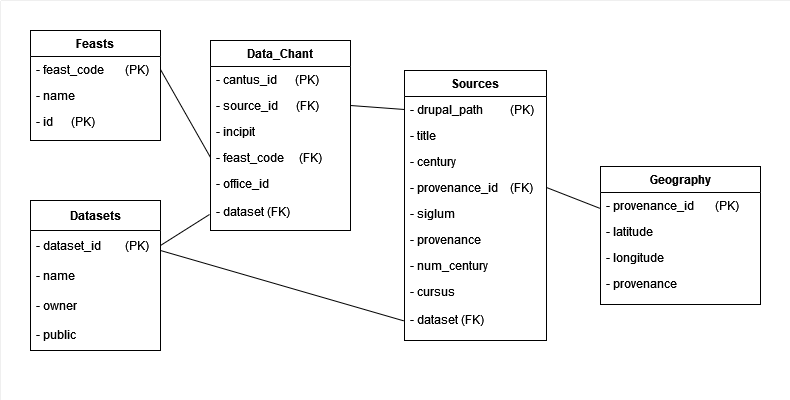

The diagram above was exported from draw.io. Its source (the exported page's mxGraphModel, read from the mxfile embedded in the PNG):
<mxGraphModel dx="1194" dy="696" grid="1" gridSize="10" guides="1" tooltips="1" connect="1" arrows="1" fold="1" page="1" pageScale="1" pageWidth="827" pageHeight="1169" math="0" shadow="0">
  <root>
    <mxCell id="WIyWlLk6GJQsqaUBKTNV-0" />
    <mxCell id="WIyWlLk6GJQsqaUBKTNV-1" parent="WIyWlLk6GJQsqaUBKTNV-0" />
    <mxCell id="dWwIyFQWuX8Jxho5Zokg-2" value="" style="rounded=0;whiteSpace=wrap;html=1;strokeWidth=0;" parent="WIyWlLk6GJQsqaUBKTNV-1" vertex="1">
      <mxGeometry x="10" y="50" width="790" height="400" as="geometry" />
    </mxCell>
    <mxCell id="zkfFHV4jXpPFQw0GAbJ--0" value="Data_Chant" style="swimlane;fontStyle=1;align=center;verticalAlign=top;childLayout=stackLayout;horizontal=1;startSize=26;horizontalStack=0;resizeParent=1;resizeLast=0;collapsible=1;marginBottom=0;rounded=0;shadow=0;strokeWidth=1;" parent="WIyWlLk6GJQsqaUBKTNV-1" vertex="1">
      <mxGeometry x="220" y="90" width="140" height="190" as="geometry">
        <mxRectangle x="230" y="140" width="160" height="26" as="alternateBounds" />
      </mxGeometry>
    </mxCell>
    <mxCell id="zkfFHV4jXpPFQw0GAbJ--1" value="- cantus_id      (PK)" style="text;align=left;verticalAlign=top;spacingLeft=4;spacingRight=4;overflow=hidden;rotatable=0;points=[[0,0.5],[1,0.5]];portConstraint=eastwest;" parent="zkfFHV4jXpPFQw0GAbJ--0" vertex="1">
      <mxGeometry y="26" width="140" height="26" as="geometry" />
    </mxCell>
    <mxCell id="zkfFHV4jXpPFQw0GAbJ--2" value="- source_id      (FK)" style="text;align=left;verticalAlign=top;spacingLeft=4;spacingRight=4;overflow=hidden;rotatable=0;points=[[0,0.5],[1,0.5]];portConstraint=eastwest;rounded=0;shadow=0;html=0;" parent="zkfFHV4jXpPFQw0GAbJ--0" vertex="1">
      <mxGeometry y="52" width="140" height="26" as="geometry" />
    </mxCell>
    <mxCell id="zkfFHV4jXpPFQw0GAbJ--3" value="- incipit" style="text;align=left;verticalAlign=top;spacingLeft=4;spacingRight=4;overflow=hidden;rotatable=0;points=[[0,0.5],[1,0.5]];portConstraint=eastwest;rounded=0;shadow=0;html=0;" parent="zkfFHV4jXpPFQw0GAbJ--0" vertex="1">
      <mxGeometry y="78" width="140" height="26" as="geometry" />
    </mxCell>
    <mxCell id="1G-VLgTCXNFLqnznbYQe-3" value="- feast_code     (FK)" style="text;align=left;verticalAlign=top;spacingLeft=4;spacingRight=4;overflow=hidden;rotatable=0;points=[[0,0.5],[1,0.5]];portConstraint=eastwest;rounded=0;shadow=0;html=0;" parent="zkfFHV4jXpPFQw0GAbJ--0" vertex="1">
      <mxGeometry y="104" width="140" height="26" as="geometry" />
    </mxCell>
    <mxCell id="1G-VLgTCXNFLqnznbYQe-4" value="- office_id&#10;&#10;- dataset (FK)&#10;" style="text;align=left;verticalAlign=top;spacingLeft=4;spacingRight=4;overflow=hidden;rotatable=0;points=[[0,0.5],[1,0.5]];portConstraint=eastwest;rounded=0;shadow=0;html=0;" parent="zkfFHV4jXpPFQw0GAbJ--0" vertex="1">
      <mxGeometry y="130" width="140" height="50" as="geometry" />
    </mxCell>
    <mxCell id="zkfFHV4jXpPFQw0GAbJ--6" value="Geography" style="swimlane;fontStyle=1;align=center;verticalAlign=top;childLayout=stackLayout;horizontal=1;startSize=26;horizontalStack=0;resizeParent=1;resizeLast=0;collapsible=1;marginBottom=0;rounded=0;shadow=0;strokeWidth=1;" parent="WIyWlLk6GJQsqaUBKTNV-1" vertex="1">
      <mxGeometry x="610" y="216" width="160" height="138" as="geometry">
        <mxRectangle x="130" y="380" width="160" height="26" as="alternateBounds" />
      </mxGeometry>
    </mxCell>
    <mxCell id="zkfFHV4jXpPFQw0GAbJ--7" value="- provenance_id       (PK)" style="text;align=left;verticalAlign=top;spacingLeft=4;spacingRight=4;overflow=hidden;rotatable=0;points=[[0,0.5],[1,0.5]];portConstraint=eastwest;" parent="zkfFHV4jXpPFQw0GAbJ--6" vertex="1">
      <mxGeometry y="26" width="160" height="26" as="geometry" />
    </mxCell>
    <mxCell id="zkfFHV4jXpPFQw0GAbJ--8" value="- latitude" style="text;align=left;verticalAlign=top;spacingLeft=4;spacingRight=4;overflow=hidden;rotatable=0;points=[[0,0.5],[1,0.5]];portConstraint=eastwest;rounded=0;shadow=0;html=0;" parent="zkfFHV4jXpPFQw0GAbJ--6" vertex="1">
      <mxGeometry y="52" width="160" height="26" as="geometry" />
    </mxCell>
    <mxCell id="zkfFHV4jXpPFQw0GAbJ--10" value="- longitude" style="text;align=left;verticalAlign=top;spacingLeft=4;spacingRight=4;overflow=hidden;rotatable=0;points=[[0,0.5],[1,0.5]];portConstraint=eastwest;fontStyle=0" parent="zkfFHV4jXpPFQw0GAbJ--6" vertex="1">
      <mxGeometry y="78" width="160" height="26" as="geometry" />
    </mxCell>
    <mxCell id="zkfFHV4jXpPFQw0GAbJ--11" value="- provenance" style="text;align=left;verticalAlign=top;spacingLeft=4;spacingRight=4;overflow=hidden;rotatable=0;points=[[0,0.5],[1,0.5]];portConstraint=eastwest;" parent="zkfFHV4jXpPFQw0GAbJ--6" vertex="1">
      <mxGeometry y="104" width="160" height="26" as="geometry" />
    </mxCell>
    <mxCell id="zkfFHV4jXpPFQw0GAbJ--13" value="Feasts" style="swimlane;fontStyle=1;align=center;verticalAlign=top;childLayout=stackLayout;horizontal=1;startSize=26;horizontalStack=0;resizeParent=1;resizeLast=0;collapsible=1;marginBottom=0;rounded=0;shadow=0;strokeWidth=1;" parent="WIyWlLk6GJQsqaUBKTNV-1" vertex="1">
      <mxGeometry x="40" y="80" width="130" height="110" as="geometry">
        <mxRectangle x="340" y="380" width="170" height="26" as="alternateBounds" />
      </mxGeometry>
    </mxCell>
    <mxCell id="1G-VLgTCXNFLqnznbYQe-10" value="- feast_code       (PK)" style="text;align=left;verticalAlign=top;spacingLeft=4;spacingRight=4;overflow=hidden;rotatable=0;points=[[0,0.5],[1,0.5]];portConstraint=eastwest;" parent="zkfFHV4jXpPFQw0GAbJ--13" vertex="1">
      <mxGeometry y="26" width="130" height="26" as="geometry" />
    </mxCell>
    <mxCell id="1G-VLgTCXNFLqnznbYQe-11" value="- name" style="text;align=left;verticalAlign=top;spacingLeft=4;spacingRight=4;overflow=hidden;rotatable=0;points=[[0,0.5],[1,0.5]];portConstraint=eastwest;" parent="zkfFHV4jXpPFQw0GAbJ--13" vertex="1">
      <mxGeometry y="52" width="130" height="26" as="geometry" />
    </mxCell>
    <mxCell id="zkfFHV4jXpPFQw0GAbJ--14" value="- id      (PK)" style="text;align=left;verticalAlign=top;spacingLeft=4;spacingRight=4;overflow=hidden;rotatable=0;points=[[0,0.5],[1,0.5]];portConstraint=eastwest;" parent="zkfFHV4jXpPFQw0GAbJ--13" vertex="1">
      <mxGeometry y="78" width="130" height="26" as="geometry" />
    </mxCell>
    <mxCell id="zkfFHV4jXpPFQw0GAbJ--17" value="Sources" style="swimlane;fontStyle=1;align=center;verticalAlign=top;childLayout=stackLayout;horizontal=1;startSize=26;horizontalStack=0;resizeParent=1;resizeLast=0;collapsible=1;marginBottom=0;rounded=0;shadow=0;strokeWidth=1;" parent="WIyWlLk6GJQsqaUBKTNV-1" vertex="1">
      <mxGeometry x="414" y="120" width="142" height="270" as="geometry">
        <mxRectangle x="550" y="140" width="160" height="26" as="alternateBounds" />
      </mxGeometry>
    </mxCell>
    <mxCell id="zkfFHV4jXpPFQw0GAbJ--18" value="- drupal_path         (PK)" style="text;align=left;verticalAlign=top;spacingLeft=4;spacingRight=4;overflow=hidden;rotatable=0;points=[[0,0.5],[1,0.5]];portConstraint=eastwest;" parent="zkfFHV4jXpPFQw0GAbJ--17" vertex="1">
      <mxGeometry y="26" width="142" height="26" as="geometry" />
    </mxCell>
    <mxCell id="zkfFHV4jXpPFQw0GAbJ--19" value="- title" style="text;align=left;verticalAlign=top;spacingLeft=4;spacingRight=4;overflow=hidden;rotatable=0;points=[[0,0.5],[1,0.5]];portConstraint=eastwest;rounded=0;shadow=0;html=0;" parent="zkfFHV4jXpPFQw0GAbJ--17" vertex="1">
      <mxGeometry y="52" width="142" height="26" as="geometry" />
    </mxCell>
    <mxCell id="zkfFHV4jXpPFQw0GAbJ--20" value="- century" style="text;align=left;verticalAlign=top;spacingLeft=4;spacingRight=4;overflow=hidden;rotatable=0;points=[[0,0.5],[1,0.5]];portConstraint=eastwest;rounded=0;shadow=0;html=0;" parent="zkfFHV4jXpPFQw0GAbJ--17" vertex="1">
      <mxGeometry y="78" width="142" height="26" as="geometry" />
    </mxCell>
    <mxCell id="zkfFHV4jXpPFQw0GAbJ--21" value="- provenance_id    (FK)" style="text;align=left;verticalAlign=top;spacingLeft=4;spacingRight=4;overflow=hidden;rotatable=0;points=[[0,0.5],[1,0.5]];portConstraint=eastwest;rounded=0;shadow=0;html=0;" parent="zkfFHV4jXpPFQw0GAbJ--17" vertex="1">
      <mxGeometry y="104" width="142" height="26" as="geometry" />
    </mxCell>
    <mxCell id="zkfFHV4jXpPFQw0GAbJ--22" value="- siglum" style="text;align=left;verticalAlign=top;spacingLeft=4;spacingRight=4;overflow=hidden;rotatable=0;points=[[0,0.5],[1,0.5]];portConstraint=eastwest;rounded=0;shadow=0;html=0;" parent="zkfFHV4jXpPFQw0GAbJ--17" vertex="1">
      <mxGeometry y="130" width="142" height="26" as="geometry" />
    </mxCell>
    <mxCell id="zkfFHV4jXpPFQw0GAbJ--24" value="- provenance" style="text;align=left;verticalAlign=top;spacingLeft=4;spacingRight=4;overflow=hidden;rotatable=0;points=[[0,0.5],[1,0.5]];portConstraint=eastwest;" parent="zkfFHV4jXpPFQw0GAbJ--17" vertex="1">
      <mxGeometry y="156" width="142" height="26" as="geometry" />
    </mxCell>
    <mxCell id="zkfFHV4jXpPFQw0GAbJ--25" value="- num_century" style="text;align=left;verticalAlign=top;spacingLeft=4;spacingRight=4;overflow=hidden;rotatable=0;points=[[0,0.5],[1,0.5]];portConstraint=eastwest;" parent="zkfFHV4jXpPFQw0GAbJ--17" vertex="1">
      <mxGeometry y="182" width="142" height="26" as="geometry" />
    </mxCell>
    <mxCell id="1G-VLgTCXNFLqnznbYQe-5" value="- cursus&#10;&#10;- dataset (FK)&#10;" style="text;align=left;verticalAlign=top;spacingLeft=4;spacingRight=4;overflow=hidden;rotatable=0;points=[[0,0.5],[1,0.5]];portConstraint=eastwest;rounded=0;shadow=0;html=0;" parent="zkfFHV4jXpPFQw0GAbJ--17" vertex="1">
      <mxGeometry y="208" width="142" height="62" as="geometry" />
    </mxCell>
    <mxCell id="1G-VLgTCXNFLqnznbYQe-2" value="" style="endArrow=none;html=1;rounded=0;entryX=0;entryY=0.5;entryDx=0;entryDy=0;exitX=1;exitY=0.5;exitDx=0;exitDy=0;" parent="WIyWlLk6GJQsqaUBKTNV-1" source="zkfFHV4jXpPFQw0GAbJ--2" target="zkfFHV4jXpPFQw0GAbJ--18" edge="1">
      <mxGeometry width="50" height="50" relative="1" as="geometry">
        <mxPoint x="380" y="190" as="sourcePoint" />
        <mxPoint x="430" y="140" as="targetPoint" />
      </mxGeometry>
    </mxCell>
    <mxCell id="JMXHJ8N9S71n8VK32lMu-0" value="&lt;b&gt;Datasets&lt;/b&gt;" style="swimlane;fontStyle=0;childLayout=stackLayout;horizontal=1;startSize=30;horizontalStack=0;resizeParent=1;resizeParentMax=0;resizeLast=0;collapsible=1;marginBottom=0;whiteSpace=wrap;html=1;" parent="WIyWlLk6GJQsqaUBKTNV-1" vertex="1">
      <mxGeometry x="40" y="250" width="130" height="150" as="geometry" />
    </mxCell>
    <mxCell id="JMXHJ8N9S71n8VK32lMu-1" value="- dataset_id &amp;nbsp; &amp;nbsp; &amp;nbsp;&amp;nbsp; (PK)" style="text;strokeColor=none;fillColor=none;align=left;verticalAlign=middle;spacingLeft=4;spacingRight=4;overflow=hidden;points=[[0,0.5],[1,0.5]];portConstraint=eastwest;rotatable=0;whiteSpace=wrap;html=1;" parent="JMXHJ8N9S71n8VK32lMu-0" vertex="1">
      <mxGeometry y="30" width="130" height="30" as="geometry" />
    </mxCell>
    <mxCell id="JMXHJ8N9S71n8VK32lMu-2" value="&lt;div&gt;- name&lt;/div&gt;" style="text;strokeColor=none;fillColor=none;align=left;verticalAlign=middle;spacingLeft=4;spacingRight=4;overflow=hidden;points=[[0,0.5],[1,0.5]];portConstraint=eastwest;rotatable=0;whiteSpace=wrap;html=1;" parent="JMXHJ8N9S71n8VK32lMu-0" vertex="1">
      <mxGeometry y="60" width="130" height="30" as="geometry" />
    </mxCell>
    <mxCell id="JMXHJ8N9S71n8VK32lMu-3" value="&lt;div&gt;- owner&lt;/div&gt;&lt;div&gt;&lt;br&gt;&lt;/div&gt;&lt;div&gt;- public&lt;br&gt;&lt;/div&gt;" style="text;strokeColor=none;fillColor=none;align=left;verticalAlign=middle;spacingLeft=4;spacingRight=4;overflow=hidden;points=[[0,0.5],[1,0.5]];portConstraint=eastwest;rotatable=0;whiteSpace=wrap;html=1;" parent="JMXHJ8N9S71n8VK32lMu-0" vertex="1">
      <mxGeometry y="90" width="130" height="60" as="geometry" />
    </mxCell>
    <mxCell id="JMXHJ8N9S71n8VK32lMu-7" value="" style="endArrow=none;html=1;rounded=0;exitX=1;exitY=0.5;exitDx=0;exitDy=0;" parent="WIyWlLk6GJQsqaUBKTNV-1" source="JMXHJ8N9S71n8VK32lMu-1" edge="1">
      <mxGeometry width="50" height="50" relative="1" as="geometry">
        <mxPoint x="160" y="260" as="sourcePoint" />
        <mxPoint x="219" y="264" as="targetPoint" />
      </mxGeometry>
    </mxCell>
    <mxCell id="1G-VLgTCXNFLqnznbYQe-12" value="" style="endArrow=none;html=1;rounded=0;entryX=0;entryY=0.5;entryDx=0;entryDy=0;exitX=1;exitY=0.5;exitDx=0;exitDy=0;" parent="WIyWlLk6GJQsqaUBKTNV-1" source="1G-VLgTCXNFLqnznbYQe-10" target="1G-VLgTCXNFLqnznbYQe-3" edge="1">
      <mxGeometry width="50" height="50" relative="1" as="geometry">
        <mxPoint x="160" y="120" as="sourcePoint" />
        <mxPoint x="210" y="200" as="targetPoint" />
      </mxGeometry>
    </mxCell>
    <mxCell id="dWwIyFQWuX8Jxho5Zokg-0" value="" style="endArrow=none;html=1;rounded=0;entryX=-0.004;entryY=0.684;entryDx=0;entryDy=0;entryPerimeter=0;" parent="WIyWlLk6GJQsqaUBKTNV-1" target="1G-VLgTCXNFLqnznbYQe-5" edge="1">
      <mxGeometry width="50" height="50" relative="1" as="geometry">
        <mxPoint x="170" y="300" as="sourcePoint" />
        <mxPoint x="410" y="369" as="targetPoint" />
      </mxGeometry>
    </mxCell>
    <mxCell id="dWwIyFQWuX8Jxho5Zokg-1" value="" style="endArrow=none;html=1;rounded=0;entryX=-0.004;entryY=0.609;entryDx=0;entryDy=0;entryPerimeter=0;exitX=1;exitY=0.5;exitDx=0;exitDy=0;" parent="WIyWlLk6GJQsqaUBKTNV-1" target="zkfFHV4jXpPFQw0GAbJ--7" edge="1" source="zkfFHV4jXpPFQw0GAbJ--21">
      <mxGeometry width="50" height="50" relative="1" as="geometry">
        <mxPoint x="556" y="290" as="sourcePoint" />
        <mxPoint x="606" y="240" as="targetPoint" />
      </mxGeometry>
    </mxCell>
  </root>
</mxGraphModel>